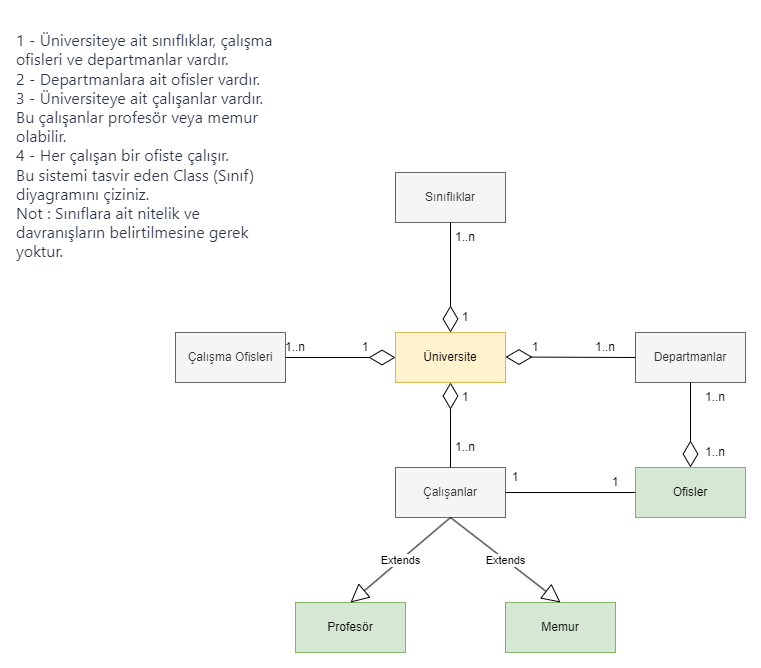

The diagram above was exported from draw.io. Its source (the exported page's mxGraphModel, read from the mxfile embedded in the PNG):
<mxGraphModel dx="1221" dy="1514" grid="1" gridSize="10" guides="1" tooltips="1" connect="1" arrows="1" fold="1" page="1" pageScale="1" pageWidth="1100" pageHeight="850" background="none" math="0" shadow="0">
  <root>
    <mxCell id="0" />
    <mxCell id="1" parent="0" />
    <mxCell id="_DQej5dYf_jmEAHXV9LN-6" value="Üniversite" style="html=1;whiteSpace=wrap;fillColor=#fff2cc;strokeColor=#d6b656;" parent="1" vertex="1">
      <mxGeometry x="440" y="310" width="110" height="50" as="geometry" />
    </mxCell>
    <mxCell id="_DQej5dYf_jmEAHXV9LN-29" value="Sınıflıklar" style="html=1;whiteSpace=wrap;fillColor=#f5f5f5;strokeColor=#666666;fontColor=#333333;" parent="1" vertex="1">
      <mxGeometry x="440" y="150" width="110" height="50" as="geometry" />
    </mxCell>
    <mxCell id="_DQej5dYf_jmEAHXV9LN-42" value="1" style="text;html=1;strokeColor=none;fillColor=none;align=center;verticalAlign=middle;whiteSpace=wrap;rounded=0;" parent="1" vertex="1">
      <mxGeometry x="480" y="280" width="60" height="30" as="geometry" />
    </mxCell>
    <mxCell id="_DQej5dYf_jmEAHXV9LN-43" value="1..n" style="text;html=1;strokeColor=none;fillColor=none;align=center;verticalAlign=middle;whiteSpace=wrap;rounded=0;" parent="1" vertex="1">
      <mxGeometry x="480" y="200" width="60" height="30" as="geometry" />
    </mxCell>
    <mxCell id="_DQej5dYf_jmEAHXV9LN-44" value="Çalışma Ofisleri" style="html=1;whiteSpace=wrap;fillColor=#f5f5f5;strokeColor=#666666;fontColor=#333333;" parent="1" vertex="1">
      <mxGeometry x="220" y="310" width="110" height="50" as="geometry" />
    </mxCell>
    <mxCell id="_DQej5dYf_jmEAHXV9LN-45" value="Departmanlar" style="html=1;whiteSpace=wrap;fillColor=#f5f5f5;strokeColor=#666666;fontColor=#333333;" parent="1" vertex="1">
      <mxGeometry x="680" y="310" width="110" height="50" as="geometry" />
    </mxCell>
    <mxCell id="_DQej5dYf_jmEAHXV9LN-47" value="Profesör" style="html=1;whiteSpace=wrap;fillColor=#d5e8d4;strokeColor=#82b366;" parent="1" vertex="1">
      <mxGeometry x="340" y="580" width="110" height="50" as="geometry" />
    </mxCell>
    <mxCell id="_DQej5dYf_jmEAHXV9LN-48" value="Ofisler" style="html=1;whiteSpace=wrap;fillColor=#d5e8d4;strokeColor=#82b366;" parent="1" vertex="1">
      <mxGeometry x="680" y="445" width="110" height="50" as="geometry" />
    </mxCell>
    <mxCell id="_DQej5dYf_jmEAHXV9LN-49" value="&#10;&lt;p style=&quot;border-width: 0px; border-style: solid; box-sizing: border-box; overflow-wrap: break-word; margin-top: 0px; margin-right: 0px; margin-bottom: var(--chakra-space-4); margin-left: 0px; border-color: var(--chakra-colors-gray-200); color: rgb(45, 55, 72); font-family: InterVariable, -apple-system, system-ui, sans-serif; font-size: medium; font-style: normal; font-variant-ligatures: normal; font-variant-caps: normal; font-weight: 400; letter-spacing: normal; orphans: 2; text-align: start; text-indent: 0px; text-transform: none; widows: 2; word-spacing: 0px; -webkit-text-stroke-width: 0px; background-color: rgb(255, 255, 255); text-decoration-thickness: initial; text-decoration-style: initial; text-decoration-color: initial;&quot;&gt;1 - Üniversiteye ait sınıflıklar, çalışma ofisleri ve departmanlar vardır.&lt;/p&gt;&lt;p style=&quot;border-width: 0px; border-style: solid; box-sizing: border-box; overflow-wrap: break-word; margin-top: 0px; margin-right: 0px; margin-bottom: var(--chakra-space-4); margin-left: 0px; border-color: var(--chakra-colors-gray-200); color: rgb(45, 55, 72); font-family: InterVariable, -apple-system, system-ui, sans-serif; font-size: medium; font-style: normal; font-variant-ligatures: normal; font-variant-caps: normal; font-weight: 400; letter-spacing: normal; orphans: 2; text-align: start; text-indent: 0px; text-transform: none; widows: 2; word-spacing: 0px; -webkit-text-stroke-width: 0px; background-color: rgb(255, 255, 255); text-decoration-thickness: initial; text-decoration-style: initial; text-decoration-color: initial;&quot;&gt;2 - Departmanlara ait ofisler vardır.&lt;/p&gt;&lt;p style=&quot;border-width: 0px; border-style: solid; box-sizing: border-box; overflow-wrap: break-word; margin-top: 0px; margin-right: 0px; margin-bottom: var(--chakra-space-4); margin-left: 0px; border-color: var(--chakra-colors-gray-200); color: rgb(45, 55, 72); font-family: InterVariable, -apple-system, system-ui, sans-serif; font-size: medium; font-style: normal; font-variant-ligatures: normal; font-variant-caps: normal; font-weight: 400; letter-spacing: normal; orphans: 2; text-align: start; text-indent: 0px; text-transform: none; widows: 2; word-spacing: 0px; -webkit-text-stroke-width: 0px; background-color: rgb(255, 255, 255); text-decoration-thickness: initial; text-decoration-style: initial; text-decoration-color: initial;&quot;&gt;3 - Üniversiteye ait çalışanlar vardır. Bu çalışanlar profesör veya memur olabilir.&lt;/p&gt;&lt;p style=&quot;border-width: 0px; border-style: solid; box-sizing: border-box; overflow-wrap: break-word; margin-top: 0px; margin-right: 0px; margin-bottom: var(--chakra-space-4); margin-left: 0px; border-color: var(--chakra-colors-gray-200); color: rgb(45, 55, 72); font-family: InterVariable, -apple-system, system-ui, sans-serif; font-size: medium; font-style: normal; font-variant-ligatures: normal; font-variant-caps: normal; font-weight: 400; letter-spacing: normal; orphans: 2; text-align: start; text-indent: 0px; text-transform: none; widows: 2; word-spacing: 0px; -webkit-text-stroke-width: 0px; background-color: rgb(255, 255, 255); text-decoration-thickness: initial; text-decoration-style: initial; text-decoration-color: initial;&quot;&gt;4 - Her çalışan bir ofiste çalışır.&lt;/p&gt;&lt;p style=&quot;border-width: 0px; border-style: solid; box-sizing: border-box; overflow-wrap: break-word; margin-top: 0px; margin-right: 0px; margin-bottom: var(--chakra-space-4); margin-left: 0px; border-color: var(--chakra-colors-gray-200); color: rgb(45, 55, 72); font-family: InterVariable, -apple-system, system-ui, sans-serif; font-size: medium; font-style: normal; font-variant-ligatures: normal; font-variant-caps: normal; font-weight: 400; letter-spacing: normal; orphans: 2; text-align: start; text-indent: 0px; text-transform: none; widows: 2; word-spacing: 0px; -webkit-text-stroke-width: 0px; background-color: rgb(255, 255, 255); text-decoration-thickness: initial; text-decoration-style: initial; text-decoration-color: initial;&quot;&gt;Bu sistemi tasvir eden Class (Sınıf) diyagramını çiziniz.&lt;/p&gt;&lt;p style=&quot;border-width: 0px; border-style: solid; box-sizing: border-box; overflow-wrap: break-word; margin-top: 0px; margin-right: 0px; margin-bottom: var(--chakra-space-4); margin-left: 0px; border-color: var(--chakra-colors-gray-200); color: rgb(45, 55, 72); font-family: InterVariable, -apple-system, system-ui, sans-serif; font-size: medium; font-style: normal; font-variant-ligatures: normal; font-variant-caps: normal; font-weight: 400; letter-spacing: normal; orphans: 2; text-align: start; text-indent: 0px; text-transform: none; widows: 2; word-spacing: 0px; -webkit-text-stroke-width: 0px; background-color: rgb(255, 255, 255); text-decoration-thickness: initial; text-decoration-style: initial; text-decoration-color: initial;&quot;&gt;Not : Sınıflara ait nitelik ve davranışların belirtilmesine gerek yoktur.&lt;/p&gt;&#10;&#10;" style="text;html=1;strokeColor=none;fillColor=none;align=center;verticalAlign=middle;whiteSpace=wrap;rounded=0;" parent="1" vertex="1">
      <mxGeometry x="60" y="10" width="260" height="240" as="geometry" />
    </mxCell>
    <mxCell id="_DQej5dYf_jmEAHXV9LN-51" value="" style="endArrow=diamondThin;endFill=0;endSize=24;html=1;rounded=0;exitX=0;exitY=0.5;exitDx=0;exitDy=0;" parent="1" source="_DQej5dYf_jmEAHXV9LN-45" edge="1">
      <mxGeometry width="160" relative="1" as="geometry">
        <mxPoint x="720" y="335" as="sourcePoint" />
        <mxPoint x="550" y="334.5" as="targetPoint" />
      </mxGeometry>
    </mxCell>
    <mxCell id="_DQej5dYf_jmEAHXV9LN-52" value="1..n" style="text;html=1;strokeColor=none;fillColor=none;align=center;verticalAlign=middle;whiteSpace=wrap;rounded=0;" parent="1" vertex="1">
      <mxGeometry x="310" y="310" width="60" height="30" as="geometry" />
    </mxCell>
    <mxCell id="_DQej5dYf_jmEAHXV9LN-53" value="1..n" style="text;html=1;strokeColor=none;fillColor=none;align=center;verticalAlign=middle;whiteSpace=wrap;rounded=0;" parent="1" vertex="1">
      <mxGeometry x="620" y="310" width="60" height="30" as="geometry" />
    </mxCell>
    <mxCell id="_DQej5dYf_jmEAHXV9LN-55" value="1" style="text;html=1;strokeColor=none;fillColor=none;align=center;verticalAlign=middle;whiteSpace=wrap;rounded=0;" parent="1" vertex="1">
      <mxGeometry x="550" y="310" width="60" height="30" as="geometry" />
    </mxCell>
    <mxCell id="_DQej5dYf_jmEAHXV9LN-54" value="1" style="text;html=1;strokeColor=none;fillColor=none;align=center;verticalAlign=middle;whiteSpace=wrap;rounded=0;" parent="1" vertex="1">
      <mxGeometry x="380" y="310" width="60" height="30" as="geometry" />
    </mxCell>
    <mxCell id="_DQej5dYf_jmEAHXV9LN-59" value="" style="endArrow=diamondThin;endFill=0;endSize=24;html=1;rounded=0;entryX=0;entryY=0.5;entryDx=0;entryDy=0;exitX=1;exitY=0.5;exitDx=0;exitDy=0;" parent="1" source="_DQej5dYf_jmEAHXV9LN-44" target="_DQej5dYf_jmEAHXV9LN-6" edge="1">
      <mxGeometry width="160" relative="1" as="geometry">
        <mxPoint x="359.8" y="280" as="sourcePoint" />
        <mxPoint x="359.8" y="390" as="targetPoint" />
      </mxGeometry>
    </mxCell>
    <mxCell id="_DQej5dYf_jmEAHXV9LN-60" value="Çalışanlar" style="html=1;whiteSpace=wrap;fillColor=#f5f5f5;strokeColor=#666666;fontColor=#333333;" parent="1" vertex="1">
      <mxGeometry x="440" y="445" width="110" height="50" as="geometry" />
    </mxCell>
    <mxCell id="_DQej5dYf_jmEAHXV9LN-61" value="" style="endArrow=diamondThin;endFill=0;endSize=24;html=1;rounded=0;entryX=0.5;entryY=1;entryDx=0;entryDy=0;exitX=0.5;exitY=0;exitDx=0;exitDy=0;" parent="1" source="_DQej5dYf_jmEAHXV9LN-60" target="_DQej5dYf_jmEAHXV9LN-6" edge="1">
      <mxGeometry width="160" relative="1" as="geometry">
        <mxPoint x="494.5" y="460" as="sourcePoint" />
        <mxPoint x="495" y="370" as="targetPoint" />
      </mxGeometry>
    </mxCell>
    <mxCell id="_DQej5dYf_jmEAHXV9LN-62" value="1" style="text;html=1;strokeColor=none;fillColor=none;align=center;verticalAlign=middle;whiteSpace=wrap;rounded=0;" parent="1" vertex="1">
      <mxGeometry x="480" y="360" width="60" height="30" as="geometry" />
    </mxCell>
    <mxCell id="_DQej5dYf_jmEAHXV9LN-63" value="1..n" style="text;html=1;strokeColor=none;fillColor=none;align=center;verticalAlign=middle;whiteSpace=wrap;rounded=0;" parent="1" vertex="1">
      <mxGeometry x="480" y="410" width="60" height="30" as="geometry" />
    </mxCell>
    <mxCell id="_DQej5dYf_jmEAHXV9LN-64" value="" style="endArrow=diamondThin;endFill=0;endSize=24;html=1;rounded=0;exitX=0.5;exitY=1;exitDx=0;exitDy=0;entryX=0.5;entryY=0;entryDx=0;entryDy=0;" parent="1" source="_DQej5dYf_jmEAHXV9LN-45" target="_DQej5dYf_jmEAHXV9LN-48" edge="1">
      <mxGeometry width="160" relative="1" as="geometry">
        <mxPoint x="504.5" y="210" as="sourcePoint" />
        <mxPoint x="504.5" y="320" as="targetPoint" />
      </mxGeometry>
    </mxCell>
    <mxCell id="_DQej5dYf_jmEAHXV9LN-65" value="1..n" style="text;html=1;strokeColor=none;fillColor=none;align=center;verticalAlign=middle;whiteSpace=wrap;rounded=0;" parent="1" vertex="1">
      <mxGeometry x="730" y="360" width="60" height="30" as="geometry" />
    </mxCell>
    <mxCell id="_DQej5dYf_jmEAHXV9LN-66" value="1..n" style="text;html=1;strokeColor=none;fillColor=none;align=center;verticalAlign=middle;whiteSpace=wrap;rounded=0;" parent="1" vertex="1">
      <mxGeometry x="730" y="415" width="60" height="30" as="geometry" />
    </mxCell>
    <mxCell id="_DQej5dYf_jmEAHXV9LN-69" value="" style="endArrow=diamondThin;endFill=0;endSize=24;html=1;rounded=0;exitX=0.5;exitY=1;exitDx=0;exitDy=0;entryX=0.5;entryY=0;entryDx=0;entryDy=0;" parent="1" source="_DQej5dYf_jmEAHXV9LN-29" target="_DQej5dYf_jmEAHXV9LN-6" edge="1">
      <mxGeometry width="160" relative="1" as="geometry">
        <mxPoint x="690" y="345" as="sourcePoint" />
        <mxPoint x="560" y="344.5" as="targetPoint" />
      </mxGeometry>
    </mxCell>
    <mxCell id="_DQej5dYf_jmEAHXV9LN-71" value="Memur" style="html=1;whiteSpace=wrap;fillColor=#d5e8d4;strokeColor=#82b366;" parent="1" vertex="1">
      <mxGeometry x="550" y="580" width="110" height="50" as="geometry" />
    </mxCell>
    <mxCell id="_DQej5dYf_jmEAHXV9LN-72" value="Extends" style="endArrow=block;endSize=16;endFill=0;html=1;rounded=0;exitX=0.5;exitY=1;exitDx=0;exitDy=0;entryX=0.5;entryY=0;entryDx=0;entryDy=0;" parent="1" source="_DQej5dYf_jmEAHXV9LN-60" target="_DQej5dYf_jmEAHXV9LN-47" edge="1">
      <mxGeometry width="160" relative="1" as="geometry">
        <mxPoint x="270" y="530" as="sourcePoint" />
        <mxPoint x="430" y="530" as="targetPoint" />
        <mxPoint as="offset" />
      </mxGeometry>
    </mxCell>
    <mxCell id="_DQej5dYf_jmEAHXV9LN-73" value="Extends" style="endArrow=block;endSize=16;endFill=0;html=1;rounded=0;entryX=0.5;entryY=0;entryDx=0;entryDy=0;exitX=0.5;exitY=1;exitDx=0;exitDy=0;" parent="1" source="_DQej5dYf_jmEAHXV9LN-60" target="_DQej5dYf_jmEAHXV9LN-71" edge="1">
      <mxGeometry width="160" relative="1" as="geometry">
        <mxPoint x="500" y="500" as="sourcePoint" />
        <mxPoint x="405" y="570" as="targetPoint" />
        <mxPoint as="offset" />
      </mxGeometry>
    </mxCell>
    <mxCell id="_DQej5dYf_jmEAHXV9LN-74" value="" style="endArrow=none;html=1;edgeStyle=orthogonalEdgeStyle;rounded=0;exitX=1;exitY=0.5;exitDx=0;exitDy=0;entryX=0;entryY=0.5;entryDx=0;entryDy=0;" parent="1" source="_DQej5dYf_jmEAHXV9LN-60" target="_DQej5dYf_jmEAHXV9LN-48" edge="1">
      <mxGeometry relative="1" as="geometry">
        <mxPoint x="850" y="590" as="sourcePoint" />
        <mxPoint x="1010" y="590" as="targetPoint" />
      </mxGeometry>
    </mxCell>
    <mxCell id="_DQej5dYf_jmEAHXV9LN-77" value="1" style="text;html=1;strokeColor=none;fillColor=none;align=center;verticalAlign=middle;whiteSpace=wrap;rounded=0;" parent="1" vertex="1">
      <mxGeometry x="530" y="440" width="60" height="30" as="geometry" />
    </mxCell>
    <mxCell id="_DQej5dYf_jmEAHXV9LN-78" value="1" style="text;html=1;strokeColor=none;fillColor=none;align=center;verticalAlign=middle;whiteSpace=wrap;rounded=0;" parent="1" vertex="1">
      <mxGeometry x="630" y="445" width="60" height="30" as="geometry" />
    </mxCell>
  </root>
</mxGraphModel>